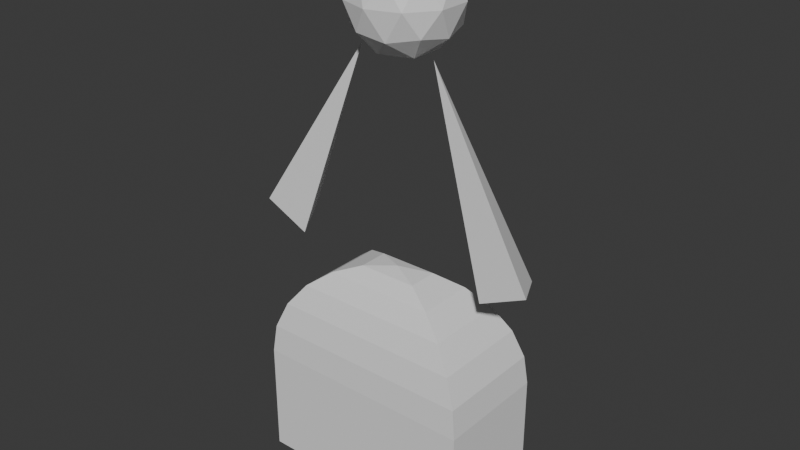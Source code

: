 # Source: testhandblend.blend  (saved by Blender 4.0.36; exported with 4.5.12 LTS)
import bpy
from mathutils import Matrix  # noqa: F401  (used for matrix-valued properties, if any)

bpy.ops.wm.read_factory_settings(use_empty=True)
scene = bpy.context.scene
scene.name = 'Scene'

# ---- collections
col_collection_2 = bpy.data.collections.new('Collection 2'); scene.collection.children.link(col_collection_2)

# ---- world
world_world = bpy.data.worlds.new('World'); scene.world = world_world
world_world.use_nodes = True; world_world.node_tree.nodes.clear()
_N = world_world.node_tree.nodes; _L = world_world.node_tree.links
n0 = _N.new('ShaderNodeOutputWorld'); n0.name = 'World Output'; n0.location = (300, 300)
n1 = _N.new('ShaderNodeBackground'); n1.name = 'Background'; n1.location = (10, 300)
n1.inputs[0].default_value = (0.05088, 0.05088, 0.05088, 1.0)
_L.new(n1.outputs[0], n0.inputs[0])
n0.is_active_output = True
world_world.color = (0.05088, 0.05088, 0.05088)
world_world.use_sun_shadow = False
world_world.sun_shadow_jitter_overblur = 0.0

# ---- meshes
me_cube_001 = bpy.data.meshes.new('Cube.001')
me_cube_001.from_pydata([(-0.075, -0.075, -0.075), (-0.075, 0.075, -0.075), (0.075, -0.075, -0.075), (0.075, 0.075, -0.075), (-0.0005409, -0.0005409, 0.075), (-0.075, -0.075, 0.0005409), (-0.01981, -0.01981, 0.07246), (-0.03777, -0.03777, 0.06502), (-0.05319, -0.05319, 0.05319), (-0.06502, -0.06502, 0.03777), (-0.07246, -0.07246, 0.01981), (-0.0005409, 0.0005409, 0.075), (-0.075, 0.075, 0.0005409), (-0.01981, 0.01981, 0.07246), (-0.03777, 0.03777, 0.06502), (-0.05319, 0.05319, 0.05319), (-0.06502, 0.06502, 0.03777), (-0.07246, 0.07246, 0.01981), (0.0005409, -0.0005409, 0.075), (0.075, -0.075, 0.0005409), (0.01981, -0.01981, 0.07246), (0.03777, -0.03777, 0.06502), (0.05319, -0.05319, 0.05319), (0.06502, -0.06502, 0.03777), (0.07246, -0.07246, 0.01981), (0.0005409, 0.0005409, 0.075), (0.075, 0.075, 0.0005409), (0.01981, 0.01981, 0.07246), (0.03777, 0.03777, 0.06502), (0.05319, 0.05319, 0.05319), (0.06502, 0.06502, 0.03777), (0.07246, 0.07246, 0.01981)], [], [(25, 11, 4, 18), (3, 26, 19, 2), (0, 5, 12, 1), (1, 3, 2, 0), (1, 12, 26, 3), (4, 11, 13, 6), (6, 13, 14, 7), (7, 14, 15, 8), (8, 15, 16, 9), (9, 16, 17, 10), (10, 17, 12, 5), (11, 25, 27, 13), (13, 27, 28, 14), (14, 28, 29, 15), (15, 29, 30, 16), (16, 30, 31, 17), (17, 31, 26, 12), (25, 18, 20, 27), (27, 20, 21, 28), (28, 21, 22, 29), (29, 22, 23, 30), (30, 23, 24, 31), (31, 24, 19, 26), (18, 4, 6, 20), (20, 6, 7, 21), (21, 7, 8, 22), (22, 8, 9, 23), (23, 9, 10, 24), (24, 10, 5, 19), (2, 19, 5, 0)])
_uv = me_cube_001.uv_layers.new(name='UVMap')
_uv.uv.foreach_set('vector', [0.7491, 0.6241, 0.7509, 0.6241, 0.7509, 0.6259, 0.7491, 0.6259, 0.375, 0.5, 0.5009, 0.5, 0.5009, 0.75, 0.375, 0.75, 0.375, 0.0, 0.5009, 0.0, 0.5009, 0.25, 0.375, 0.25, 0.125, 0.5, 0.375, 0.5, 0.375, 0.75, 0.125, 0.75, 0.375, 0.25, 0.5009, 0.25, 0.5009, 0.5, 0.375, 0.5, 0.7509, 0.6259, 0.7509, 0.6241, 0.783, 0.592, 0.783, 0.658, 0.783, 0.658, 0.783, 0.592, 0.813, 0.562, 0.813, 0.688, 0.813, 0.688, 0.813, 0.562, 0.875, 0.5363, 0.875, 0.7137, 0.625, 0.03635, 0.625, 0.2137, 0.563, 0.2334, 0.563, 0.01663, 0.563, 0.01663, 0.563, 0.2334, 0.533, 0.2458, 0.533, 0.004229, 0.533, 0.004229, 0.533, 0.2458, 0.5009, 0.25, 0.5009, 0.0, 0.7509, 0.6241, 0.7491, 0.6241, 0.717, 0.592, 0.783, 0.592, 0.783, 0.592, 0.717, 0.592, 0.687, 0.562, 0.813, 0.562, 0.813, 0.562, 0.687, 0.562, 0.6613, 0.5, 0.8387, 0.5, 0.625, 0.2863, 0.625, 0.4637, 0.563, 0.4834, 0.563, 0.2666, 0.563, 0.2666, 0.563, 0.4834, 0.533, 0.4958, 0.533, 0.2542, 0.533, 0.2542, 0.533, 0.4958, 0.5009, 0.5, 0.5009, 0.25, 0.7491, 0.6241, 0.7491, 0.6259, 0.717, 0.658, 0.717, 0.592, 0.717, 0.592, 0.717, 0.658, 0.687, 0.688, 0.687, 0.562, 0.687, 0.562, 0.687, 0.688, 0.625, 0.7137, 0.625, 0.5363, 0.625, 0.5363, 0.625, 0.7137, 0.563, 0.7334, 0.563, 0.5166, 0.563, 0.5166, 0.563, 0.7334, 0.533, 0.7458, 0.533, 0.5042, 0.533, 0.5042, 0.533, 0.7458, 0.5009, 0.75, 0.5009, 0.5, 0.7491, 0.6259, 0.7509, 0.6259, 0.783, 0.658, 0.717, 0.658, 0.717, 0.658, 0.783, 0.658, 0.813, 0.688, 0.687, 0.688, 0.687, 0.688, 0.813, 0.688, 0.8387, 0.75, 0.6613, 0.75, 0.625, 0.7863, 0.625, 0.9637, 0.563, 0.9834, 0.563, 0.7666, 0.563, 0.7666, 0.563, 0.9834, 0.533, 0.9958, 0.533, 0.7542, 0.533, 0.7542, 0.533, 0.9958, 0.5009, 1.0, 0.5009, 0.75, 0.375, 0.75, 0.5009, 0.75, 0.5009, 1.0, 0.375, 1.0])
me_cube_001.update()
me_cone_001 = bpy.data.meshes.new('Cone.001')
me_cone_001.from_pydata([(0.0, 0.02, -0.07), (0.01732, -0.01, -0.07), (-0.01732, -0.01, -0.07), (0.0, 0.0, 0.07)], [], [(0, 3, 1), (0, 1, 2), (1, 3, 2), (2, 3, 0)])
_uv = me_cone_001.uv_layers.new(name='UVMap')
_uv.uv.foreach_set('vector', [0.25, 0.49, 0.25, 0.25, 0.4578, 0.13, 0.75, 0.49, 0.9578, 0.13, 0.5422, 0.13, 0.4578, 0.13, 0.25, 0.25, 0.04215, 0.13, 0.04215, 0.13, 0.25, 0.25, 0.25, 0.49])
me_cone_001.update()
me_icosphere = bpy.data.meshes.new('Icosphere')
me_icosphere.from_pydata([(0.0, 0.0, -0.03), (0.02171, -0.01577, -0.01342), (-0.008292, -0.02552, -0.01342), (-0.02683, 0.0, -0.01342), (-0.008292, 0.02552, -0.01342), (0.02171, 0.01577, -0.01342), (0.008292, -0.02552, 0.01342), (-0.02171, -0.01577, 0.01342), (-0.02171, 0.01577, 0.01342), (0.008292, 0.02552, 0.01342), (0.02683, 0.0, 0.01342), (0.0, 0.0, 0.03), (-0.004874, -0.015, -0.02552), (0.01276, -0.00927, -0.02552), (0.007886, -0.02427, -0.01577), (0.02552, 0.0, -0.01577), (0.01276, 0.00927, -0.02552), (-0.01577, 0.0, -0.02552), (-0.02065, -0.015, -0.01577), (-0.004874, 0.015, -0.02552), (-0.02065, 0.015, -0.01577), (0.007886, 0.02427, -0.01577), (0.02853, -0.00927, 0.0), (0.02853, 0.00927, 0.0), (0.0, -0.03, 0.0), (0.01763, -0.02427, 0.0), (-0.02853, -0.00927, 0.0), (-0.01763, -0.02427, 0.0), (-0.01763, 0.02427, 0.0), (-0.02853, 0.00927, 0.0), (0.01763, 0.02427, 0.0), (0.0, 0.03, 0.0), (0.02065, -0.015, 0.01577), (-0.007886, -0.02427, 0.01577), (-0.02552, 0.0, 0.01577), (-0.007886, 0.02427, 0.01577), (0.02065, 0.015, 0.01577), (0.004874, -0.015, 0.02552), (0.01577, 0.0, 0.02552), (-0.01276, -0.00927, 0.02552), (-0.01276, 0.00927, 0.02552), (0.004874, 0.015, 0.02552)], [], [(0, 13, 12), (1, 13, 15), (0, 12, 17), (0, 17, 19), (0, 19, 16), (1, 15, 22), (2, 14, 24), (3, 18, 26), (4, 20, 28), (5, 21, 30), (1, 22, 25), (2, 24, 27), (3, 26, 29), (4, 28, 31), (5, 30, 23), (6, 32, 37), (7, 33, 39), (8, 34, 40), (9, 35, 41), (10, 36, 38), (38, 41, 11), (38, 36, 41), (36, 9, 41), (41, 40, 11), (41, 35, 40), (35, 8, 40), (40, 39, 11), (40, 34, 39), (34, 7, 39), (39, 37, 11), (39, 33, 37), (33, 6, 37), (37, 38, 11), (37, 32, 38), (32, 10, 38), (23, 36, 10), (23, 30, 36), (30, 9, 36), (31, 35, 9), (31, 28, 35), (28, 8, 35), (29, 34, 8), (29, 26, 34), (26, 7, 34), (27, 33, 7), (27, 24, 33), (24, 6, 33), (25, 32, 6), (25, 22, 32), (22, 10, 32), (30, 31, 9), (30, 21, 31), (21, 4, 31), (28, 29, 8), (28, 20, 29), (20, 3, 29), (26, 27, 7), (26, 18, 27), (18, 2, 27), (24, 25, 6), (24, 14, 25), (14, 1, 25), (22, 23, 10), (22, 15, 23), (15, 5, 23), (16, 21, 5), (16, 19, 21), (19, 4, 21), (19, 20, 4), (19, 17, 20), (17, 3, 20), (17, 18, 3), (17, 12, 18), (12, 2, 18), (15, 16, 5), (15, 13, 16), (13, 0, 16), (12, 14, 2), (12, 13, 14), (13, 1, 14)])
_uv = me_icosphere.uv_layers.new(name='UVMap')
_uv.uv.foreach_set('vector', [0.1818, 0.0, 0.2273, 0.07873, 0.1364, 0.07873, 0.2727, 0.1575, 0.3182, 0.07873, 0.3636, 0.1575, 0.9091, 0.0, 0.9545, 0.07873, 0.8636, 0.07873, 0.7273, 0.0, 0.7727, 0.07873, 0.6818, 0.07873, 0.5455, 0.0, 0.5909, 0.07873, 0.5, 0.07873, 0.2727, 0.1575, 0.3636, 0.1575, 0.3182, 0.2362, 0.09091, 0.1575, 0.1818, 0.1575, 0.1364, 0.2362, 0.8182, 0.1575, 0.9091, 0.1575, 0.8636, 0.2362, 0.6364, 0.1575, 0.7273, 0.1575, 0.6818, 0.2362, 0.4545, 0.1575, 0.5455, 0.1575, 0.5, 0.2362, 0.2727, 0.1575, 0.3182, 0.2362, 0.2273, 0.2362, 0.09091, 0.1575, 0.1364, 0.2362, 0.04546, 0.2362, 0.8182, 0.1575, 0.8636, 0.2362, 0.7727, 0.2362, 0.6364, 0.1575, 0.6818, 0.2362, 0.5909, 0.2362, 0.4545, 0.1575, 0.5, 0.2362, 0.4091, 0.2362, 0.1818, 0.3149, 0.2727, 0.3149, 0.2273, 0.3937, 0.0, 0.3149, 0.09091, 0.3149, 0.04546, 0.3937, 0.7273, 0.3149, 0.8182, 0.3149, 0.7727, 0.3937, 0.5455, 0.3149, 0.6364, 0.3149, 0.5909, 0.3937, 0.3636, 0.3149, 0.4545, 0.3149, 0.4091, 0.3937, 0.4091, 0.3937, 0.5, 0.3937, 0.4545, 0.4724, 0.4091, 0.3937, 0.4545, 0.3149, 0.5, 0.3937, 0.4545, 0.3149, 0.5455, 0.3149, 0.5, 0.3937, 0.5909, 0.3937, 0.6818, 0.3937, 0.6364, 0.4724, 0.5909, 0.3937, 0.6364, 0.3149, 0.6818, 0.3937, 0.6364, 0.3149, 0.7273, 0.3149, 0.6818, 0.3937, 0.7727, 0.3937, 0.8636, 0.3937, 0.8182, 0.4724, 0.7727, 0.3937, 0.8182, 0.3149, 0.8636, 0.3937, 0.8182, 0.3149, 0.9091, 0.3149, 0.8636, 0.3937, 0.04546, 0.3937, 0.1364, 0.3937, 0.09091, 0.4724, 0.04546, 0.3937, 0.09091, 0.3149, 0.1364, 0.3937, 0.09091, 0.3149, 0.1818, 0.3149, 0.1364, 0.3937, 0.2273, 0.3937, 0.3182, 0.3937, 0.2727, 0.4724, 0.2273, 0.3937, 0.2727, 0.3149, 0.3182, 0.3937, 0.2727, 0.3149, 0.3636, 0.3149, 0.3182, 0.3937, 0.4091, 0.2362, 0.4545, 0.3149, 0.3636, 0.3149, 0.4091, 0.2362, 0.5, 0.2362, 0.4545, 0.3149, 0.5, 0.2362, 0.5455, 0.3149, 0.4545, 0.3149, 0.5909, 0.2362, 0.6364, 0.3149, 0.5455, 0.3149, 0.5909, 0.2362, 0.6818, 0.2362, 0.6364, 0.3149, 0.6818, 0.2362, 0.7273, 0.3149, 0.6364, 0.3149, 0.7727, 0.2362, 0.8182, 0.3149, 0.7273, 0.3149, 0.7727, 0.2362, 0.8636, 0.2362, 0.8182, 0.3149, 0.8636, 0.2362, 0.9091, 0.3149, 0.8182, 0.3149, 0.04546, 0.2362, 0.09091, 0.3149, 0.0, 0.3149, 0.04546, 0.2362, 0.1364, 0.2362, 0.09091, 0.3149, 0.1364, 0.2362, 0.1818, 0.3149, 0.09091, 0.3149, 0.2273, 0.2362, 0.2727, 0.3149, 0.1818, 0.3149, 0.2273, 0.2362, 0.3182, 0.2362, 0.2727, 0.3149, 0.3182, 0.2362, 0.3636, 0.3149, 0.2727, 0.3149, 0.5, 0.2362, 0.5909, 0.2362, 0.5455, 0.3149, 0.5, 0.2362, 0.5455, 0.1575, 0.5909, 0.2362, 0.5455, 0.1575, 0.6364, 0.1575, 0.5909, 0.2362, 0.6818, 0.2362, 0.7727, 0.2362, 0.7273, 0.3149, 0.6818, 0.2362, 0.7273, 0.1575, 0.7727, 0.2362, 0.7273, 0.1575, 0.8182, 0.1575, 0.7727, 0.2362, 0.8636, 0.2362, 0.9545, 0.2362, 0.9091, 0.3149, 0.8636, 0.2362, 0.9091, 0.1575, 0.9545, 0.2362, 0.9091, 0.1575, 1.0, 0.1575, 0.9545, 0.2362, 0.1364, 0.2362, 0.2273, 0.2362, 0.1818, 0.3149, 0.1364, 0.2362, 0.1818, 0.1575, 0.2273, 0.2362, 0.1818, 0.1575, 0.2727, 0.1575, 0.2273, 0.2362, 0.3182, 0.2362, 0.4091, 0.2362, 0.3636, 0.3149, 0.3182, 0.2362, 0.3636, 0.1575, 0.4091, 0.2362, 0.3636, 0.1575, 0.4545, 0.1575, 0.4091, 0.2362, 0.5, 0.07873, 0.5455, 0.1575, 0.4545, 0.1575, 0.5, 0.07873, 0.5909, 0.07873, 0.5455, 0.1575, 0.5909, 0.07873, 0.6364, 0.1575, 0.5455, 0.1575, 0.6818, 0.07873, 0.7273, 0.1575, 0.6364, 0.1575, 0.6818, 0.07873, 0.7727, 0.07873, 0.7273, 0.1575, 0.7727, 0.07873, 0.8182, 0.1575, 0.7273, 0.1575, 0.8636, 0.07873, 0.9091, 0.1575, 0.8182, 0.1575, 0.8636, 0.07873, 0.9545, 0.07873, 0.9091, 0.1575, 0.9545, 0.07873, 1.0, 0.1575, 0.9091, 0.1575, 0.3636, 0.1575, 0.4091, 0.07873, 0.4545, 0.1575, 0.3636, 0.1575, 0.3182, 0.07873, 0.4091, 0.07873, 0.3182, 0.07873, 0.3636, 0.0, 0.4091, 0.07873, 0.1364, 0.07873, 0.1818, 0.1575, 0.09091, 0.1575, 0.1364, 0.07873, 0.2273, 0.07873, 0.1818, 0.1575, 0.2273, 0.07873, 0.2727, 0.1575, 0.1818, 0.1575])
me_icosphere.update()
me_cone_002 = bpy.data.meshes.new('Cone.002')
me_cone_002.from_pydata([(0.0, 0.02, -0.07), (0.01732, -0.01, -0.07), (-0.01732, -0.01, -0.07), (0.0, 0.0, 0.07)], [], [(0, 3, 1), (0, 1, 2), (1, 3, 2), (2, 3, 0)])
_uv = me_cone_002.uv_layers.new(name='UVMap')
_uv.uv.foreach_set('vector', [0.25, 0.49, 0.25, 0.25, 0.4578, 0.13, 0.75, 0.49, 0.9578, 0.13, 0.5422, 0.13, 0.4578, 0.13, 0.25, 0.25, 0.04215, 0.13, 0.04215, 0.13, 0.25, 0.25, 0.25, 0.49])
me_cone_002.update()

# ---- objects
ob_cube = bpy.data.objects.new('Cube', me_cube_001)
ob_cone_001 = bpy.data.objects.new('Cone.001', me_cone_001)
ob_icosphere = bpy.data.objects.new('Icosphere', me_icosphere)
ob_cone_002 = bpy.data.objects.new('Cone.002', me_cone_002)

# ---- transforms, parenting, visibility, modifiers, constraints
ob_cube.location = (0.0, 0.0, 0.0)
ob_cube.scale = (1.0, 0.5092, 1.0)
ob_cone_001.location = (0.05587, -0.000256, 0.15)
ob_cone_001.rotation_euler = (0.0, -0.4363, 0.0)
ob_icosphere.location = (0.0006763, 0.006644, 0.2437)
ob_icosphere.scale = (1.2, 1.2, 1.2)
ob_cone_002.location = (-0.05567, -0.000256, 0.15)
ob_cone_002.rotation_euler = (0.0, 0.4363, 0.0)

# ---- collection membership
col_collection_2.objects.link(ob_cube)
col_collection_2.objects.link(ob_cone_001)
col_collection_2.objects.link(ob_icosphere)
col_collection_2.objects.link(ob_cone_002)

# ---- scene / render settings (as saved in the file)
scene.frame_start = 1; scene.frame_end = 250; scene.frame_set(1)
scene.render.engine = 'BLENDER_EEVEE_NEXT'
scene.cycles.sampling_pattern = 'TABULATED_SOBOL'
bpy.context.view_layer.update()

# ---- added for rendering (the .blend has no active camera and no usable light): camera, sun
cam_auto = bpy.data.cameras.new('AutoCamera')
cam_auto.lens = 50.0
cam_auto.sensor_width = 36.0
cam_auto.clip_end = 1000.0
ob_auto_camera = bpy.data.objects.new('AutoCamera', cam_auto)
scene.collection.objects.link(ob_auto_camera)
ob_auto_camera.location = (0.38515, -0.45983, 0.410391)
ob_auto_camera.rotation_euler = (1.09748, -7.21219e-08, 0.694738)
scene.camera = ob_auto_camera
light_auto_sun = bpy.data.lights.new('AutoSun', 'SUN')
light_auto_sun.energy = 3.0
light_auto_sun.angle = 0.0523599
ob_auto_sun = bpy.data.objects.new('AutoSun', light_auto_sun)
scene.collection.objects.link(ob_auto_sun)
ob_auto_sun.rotation_euler = (0.872665, 0.174533, 0.523599)
bpy.context.view_layer.update()
